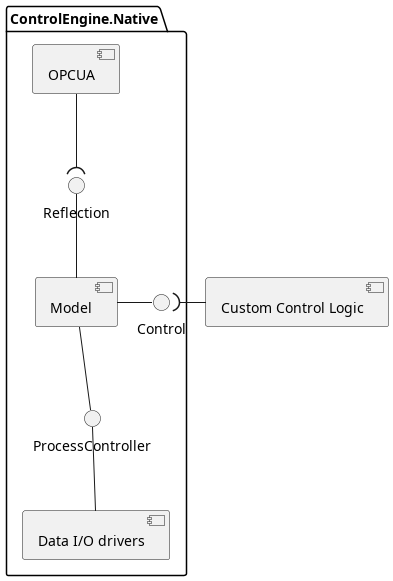

The diagram above was rendered by PlantUML. Its source (embedded in the PNG):
@startuml
package ControlEngine.Native {
    Reflection -- [Model]
    [Model] - Control
    [Model] -- ProcessController

    ProcessController -- [Data I/O drivers]

    [OPCUA] --( Reflection
}
Control )- [Custom Control Logic]
@enduml